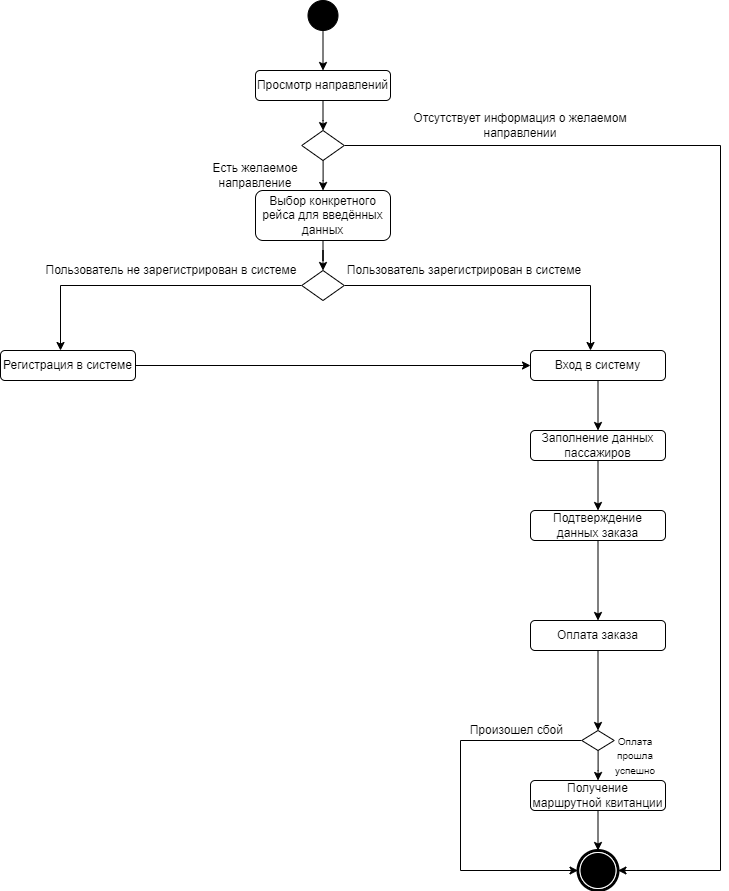

The diagram above was exported from draw.io. Its source (the exported page's mxGraphModel, read from the mxfile embedded in the PNG):
<mxGraphModel dx="1034" dy="458" grid="1" gridSize="10" guides="1" tooltips="1" connect="1" arrows="1" fold="1" page="1" pageScale="1" pageWidth="850" pageHeight="1100" background="none" math="0" shadow="0">
  <root>
    <mxCell id="0" />
    <mxCell id="1" parent="0" />
    <mxCell id="St1AYKyoNyLry1v59VC--1" value="" style="shape=mxgraph.bpmn.shape;html=1;verticalLabelPosition=bottom;labelBackgroundColor=#ffffff;verticalAlign=top;perimeter=ellipsePerimeter;outline=end;symbol=terminate;rounded=0;shadow=0;comic=0;strokeWidth=1;fontFamily=Verdana;fontSize=12;align=center;" parent="1" vertex="1">
      <mxGeometry x="617.5" y="860" width="40" height="40" as="geometry" />
    </mxCell>
    <mxCell id="St1AYKyoNyLry1v59VC--5" style="edgeStyle=orthogonalEdgeStyle;rounded=0;orthogonalLoop=1;jettySize=auto;html=1;entryX=0.5;entryY=0;entryDx=0;entryDy=0;" parent="1" source="St1AYKyoNyLry1v59VC--2" target="St1AYKyoNyLry1v59VC--4" edge="1">
      <mxGeometry relative="1" as="geometry" />
    </mxCell>
    <mxCell id="St1AYKyoNyLry1v59VC--2" value="" style="ellipse;whiteSpace=wrap;html=1;rounded=0;shadow=0;comic=0;labelBackgroundColor=none;strokeWidth=1;fillColor=#000000;fontFamily=Verdana;fontSize=12;align=center;" parent="1" vertex="1">
      <mxGeometry x="347.5" y="10" width="30" height="30" as="geometry" />
    </mxCell>
    <mxCell id="St1AYKyoNyLry1v59VC--34" style="edgeStyle=orthogonalEdgeStyle;rounded=0;orthogonalLoop=1;jettySize=auto;html=1;" parent="1" source="St1AYKyoNyLry1v59VC--4" target="St1AYKyoNyLry1v59VC--33" edge="1">
      <mxGeometry relative="1" as="geometry" />
    </mxCell>
    <mxCell id="St1AYKyoNyLry1v59VC--4" value="Просмотр направлений" style="rounded=1;whiteSpace=wrap;html=1;" parent="1" vertex="1">
      <mxGeometry x="295" y="80" width="135" height="30" as="geometry" />
    </mxCell>
    <mxCell id="St1AYKyoNyLry1v59VC--9" style="edgeStyle=orthogonalEdgeStyle;rounded=0;orthogonalLoop=1;jettySize=auto;html=1;entryX=0.5;entryY=0;entryDx=0;entryDy=0;" parent="1" source="St1AYKyoNyLry1v59VC--6" edge="1">
      <mxGeometry relative="1" as="geometry">
        <mxPoint x="362.5" y="280" as="targetPoint" />
      </mxGeometry>
    </mxCell>
    <mxCell id="St1AYKyoNyLry1v59VC--6" value="Выбор конкретного рейса для введённых данных" style="rounded=1;whiteSpace=wrap;html=1;" parent="1" vertex="1">
      <mxGeometry x="295" y="200" width="135" height="50" as="geometry" />
    </mxCell>
    <mxCell id="St1AYKyoNyLry1v59VC--21" style="edgeStyle=orthogonalEdgeStyle;rounded=0;orthogonalLoop=1;jettySize=auto;html=1;entryX=0.5;entryY=0;entryDx=0;entryDy=0;" parent="1" source="St1AYKyoNyLry1v59VC--10" target="St1AYKyoNyLry1v59VC--20" edge="1">
      <mxGeometry relative="1" as="geometry" />
    </mxCell>
    <mxCell id="St1AYKyoNyLry1v59VC--10" value="Заполнение данных пассажиров" style="rounded=1;whiteSpace=wrap;html=1;" parent="1" vertex="1">
      <mxGeometry x="570" y="440" width="135" height="30" as="geometry" />
    </mxCell>
    <mxCell id="St1AYKyoNyLry1v59VC--12" style="edgeStyle=orthogonalEdgeStyle;rounded=0;orthogonalLoop=1;jettySize=auto;html=1;" parent="1" source="St1AYKyoNyLry1v59VC--11" edge="1">
      <mxGeometry relative="1" as="geometry">
        <mxPoint x="630" y="360" as="targetPoint" />
        <Array as="points">
          <mxPoint x="630" y="295" />
          <mxPoint x="630" y="360" />
        </Array>
      </mxGeometry>
    </mxCell>
    <mxCell id="St1AYKyoNyLry1v59VC--13" style="edgeStyle=orthogonalEdgeStyle;rounded=0;orthogonalLoop=1;jettySize=auto;html=1;" parent="1" source="St1AYKyoNyLry1v59VC--11" edge="1">
      <mxGeometry relative="1" as="geometry">
        <mxPoint x="100" y="360" as="targetPoint" />
      </mxGeometry>
    </mxCell>
    <mxCell id="St1AYKyoNyLry1v59VC--11" value="" style="rhombus;whiteSpace=wrap;html=1;" parent="1" vertex="1">
      <mxGeometry x="341.25" y="280" width="42.5" height="30" as="geometry" />
    </mxCell>
    <mxCell id="St1AYKyoNyLry1v59VC--14" value="Пользователь зарегистрирован в системе" style="text;html=1;strokeColor=none;fillColor=none;align=center;verticalAlign=middle;whiteSpace=wrap;rounded=0;" parent="1" vertex="1">
      <mxGeometry x="383.75" y="270" width="240" height="20" as="geometry" />
    </mxCell>
    <mxCell id="St1AYKyoNyLry1v59VC--15" value="Пользователь не зарегистрирован в системе" style="text;html=1;strokeColor=none;fillColor=none;align=center;verticalAlign=middle;whiteSpace=wrap;rounded=0;" parent="1" vertex="1">
      <mxGeometry x="81.25" y="270" width="260" height="20" as="geometry" />
    </mxCell>
    <mxCell id="St1AYKyoNyLry1v59VC--19" style="edgeStyle=orthogonalEdgeStyle;rounded=0;orthogonalLoop=1;jettySize=auto;html=1;entryX=0.5;entryY=0;entryDx=0;entryDy=0;" parent="1" source="St1AYKyoNyLry1v59VC--16" target="St1AYKyoNyLry1v59VC--10" edge="1">
      <mxGeometry relative="1" as="geometry" />
    </mxCell>
    <mxCell id="St1AYKyoNyLry1v59VC--16" value="Вход в систему" style="rounded=1;whiteSpace=wrap;html=1;" parent="1" vertex="1">
      <mxGeometry x="570" y="360" width="135" height="30" as="geometry" />
    </mxCell>
    <mxCell id="St1AYKyoNyLry1v59VC--18" style="edgeStyle=orthogonalEdgeStyle;rounded=0;orthogonalLoop=1;jettySize=auto;html=1;entryX=0;entryY=0.5;entryDx=0;entryDy=0;" parent="1" source="St1AYKyoNyLry1v59VC--17" target="St1AYKyoNyLry1v59VC--16" edge="1">
      <mxGeometry relative="1" as="geometry" />
    </mxCell>
    <mxCell id="St1AYKyoNyLry1v59VC--17" value="Регистрация в системе" style="rounded=1;whiteSpace=wrap;html=1;" parent="1" vertex="1">
      <mxGeometry x="40" y="360" width="135" height="30" as="geometry" />
    </mxCell>
    <mxCell id="R73lEubw0BvMlF2yH54T-1" style="edgeStyle=orthogonalEdgeStyle;rounded=0;orthogonalLoop=1;jettySize=auto;html=1;entryX=0.5;entryY=0;entryDx=0;entryDy=0;" edge="1" parent="1" source="St1AYKyoNyLry1v59VC--20" target="St1AYKyoNyLry1v59VC--25">
      <mxGeometry relative="1" as="geometry" />
    </mxCell>
    <mxCell id="St1AYKyoNyLry1v59VC--20" value="Подтверждение данных заказа" style="rounded=1;whiteSpace=wrap;html=1;" parent="1" vertex="1">
      <mxGeometry x="570" y="520" width="135" height="30" as="geometry" />
    </mxCell>
    <mxCell id="St1AYKyoNyLry1v59VC--41" style="edgeStyle=orthogonalEdgeStyle;rounded=0;orthogonalLoop=1;jettySize=auto;html=1;entryX=0.5;entryY=0;entryDx=0;entryDy=0;" parent="1" source="St1AYKyoNyLry1v59VC--25" target="St1AYKyoNyLry1v59VC--39" edge="1">
      <mxGeometry relative="1" as="geometry" />
    </mxCell>
    <mxCell id="St1AYKyoNyLry1v59VC--25" value="Оплата заказа" style="rounded=1;whiteSpace=wrap;html=1;" parent="1" vertex="1">
      <mxGeometry x="570" y="630" width="135" height="30" as="geometry" />
    </mxCell>
    <mxCell id="St1AYKyoNyLry1v59VC--29" style="edgeStyle=orthogonalEdgeStyle;rounded=0;orthogonalLoop=1;jettySize=auto;html=1;entryX=0.5;entryY=0;entryDx=0;entryDy=0;" parent="1" source="St1AYKyoNyLry1v59VC--27" target="St1AYKyoNyLry1v59VC--1" edge="1">
      <mxGeometry relative="1" as="geometry" />
    </mxCell>
    <mxCell id="St1AYKyoNyLry1v59VC--27" value="Получение маршрутной квитанции" style="rounded=1;whiteSpace=wrap;html=1;" parent="1" vertex="1">
      <mxGeometry x="570" y="790" width="135" height="30" as="geometry" />
    </mxCell>
    <mxCell id="St1AYKyoNyLry1v59VC--35" style="edgeStyle=orthogonalEdgeStyle;rounded=0;orthogonalLoop=1;jettySize=auto;html=1;entryX=1;entryY=0.5;entryDx=0;entryDy=0;" parent="1" source="St1AYKyoNyLry1v59VC--33" target="St1AYKyoNyLry1v59VC--1" edge="1">
      <mxGeometry relative="1" as="geometry">
        <Array as="points">
          <mxPoint x="760" y="155" />
          <mxPoint x="760" y="880" />
        </Array>
      </mxGeometry>
    </mxCell>
    <mxCell id="St1AYKyoNyLry1v59VC--36" style="edgeStyle=orthogonalEdgeStyle;rounded=0;orthogonalLoop=1;jettySize=auto;html=1;entryX=0.5;entryY=0;entryDx=0;entryDy=0;" parent="1" source="St1AYKyoNyLry1v59VC--33" target="St1AYKyoNyLry1v59VC--6" edge="1">
      <mxGeometry relative="1" as="geometry" />
    </mxCell>
    <mxCell id="St1AYKyoNyLry1v59VC--33" value="" style="rhombus;whiteSpace=wrap;html=1;" parent="1" vertex="1">
      <mxGeometry x="341.25" y="140" width="42.5" height="30" as="geometry" />
    </mxCell>
    <mxCell id="St1AYKyoNyLry1v59VC--37" value="Есть желаемое направление" style="text;html=1;strokeColor=none;fillColor=none;align=center;verticalAlign=middle;whiteSpace=wrap;rounded=0;" parent="1" vertex="1">
      <mxGeometry x="230" y="170" width="130" height="30" as="geometry" />
    </mxCell>
    <mxCell id="St1AYKyoNyLry1v59VC--38" value="Отсутствует информация о желаемом направлении" style="text;html=1;strokeColor=none;fillColor=none;align=center;verticalAlign=middle;whiteSpace=wrap;rounded=0;" parent="1" vertex="1">
      <mxGeometry x="415" y="120" width="290" height="30" as="geometry" />
    </mxCell>
    <mxCell id="St1AYKyoNyLry1v59VC--43" style="edgeStyle=orthogonalEdgeStyle;rounded=0;orthogonalLoop=1;jettySize=auto;html=1;" parent="1" source="St1AYKyoNyLry1v59VC--39" target="St1AYKyoNyLry1v59VC--27" edge="1">
      <mxGeometry relative="1" as="geometry" />
    </mxCell>
    <mxCell id="St1AYKyoNyLry1v59VC--44" style="edgeStyle=orthogonalEdgeStyle;rounded=0;orthogonalLoop=1;jettySize=auto;html=1;entryX=0;entryY=0.5;entryDx=0;entryDy=0;" parent="1" source="St1AYKyoNyLry1v59VC--39" target="St1AYKyoNyLry1v59VC--1" edge="1">
      <mxGeometry relative="1" as="geometry">
        <Array as="points">
          <mxPoint x="500" y="750" />
          <mxPoint x="500" y="880" />
        </Array>
      </mxGeometry>
    </mxCell>
    <mxCell id="St1AYKyoNyLry1v59VC--39" value="" style="rhombus;whiteSpace=wrap;html=1;" parent="1" vertex="1">
      <mxGeometry x="621.25" y="740" width="32.5" height="20" as="geometry" />
    </mxCell>
    <mxCell id="St1AYKyoNyLry1v59VC--45" value="&lt;font style=&quot;font-size: 10px;&quot;&gt;Оплата прошла успешно&lt;/font&gt;" style="text;html=1;strokeColor=none;fillColor=none;align=center;verticalAlign=middle;whiteSpace=wrap;rounded=0;" parent="1" vertex="1">
      <mxGeometry x="645" y="750" width="60" height="30" as="geometry" />
    </mxCell>
    <mxCell id="St1AYKyoNyLry1v59VC--46" value="Произошел сбой&amp;nbsp;" style="text;html=1;strokeColor=none;fillColor=none;align=center;verticalAlign=middle;whiteSpace=wrap;rounded=0;" parent="1" vertex="1">
      <mxGeometry x="497.5" y="730" width="120" height="20" as="geometry" />
    </mxCell>
  </root>
</mxGraphModel>